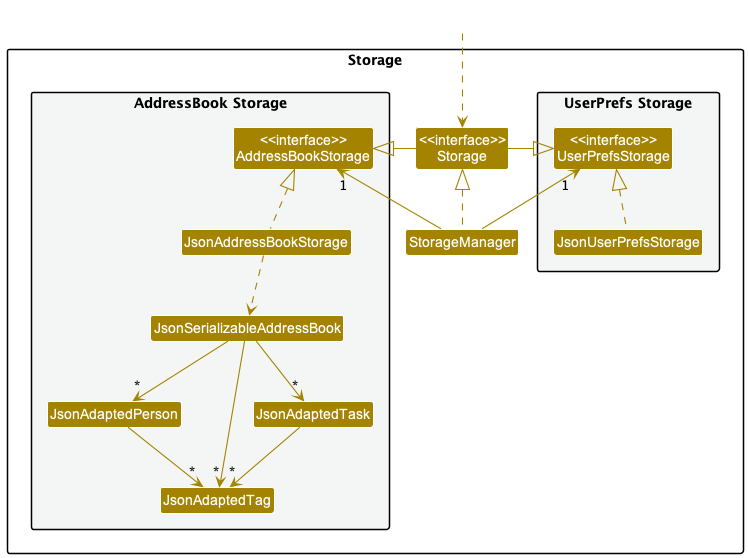

The diagram above was rendered by PlantUML. Its source (embedded in the PNG):
@startuml
!include style.puml
skinparam arrowThickness 1.1
skinparam arrowColor STORAGE_COLOR
skinparam classBackgroundColor STORAGE_COLOR

package Storage{

package "UserPrefs Storage" #F4F6F6{
Class "<<interface>>\nUserPrefsStorage" as UserPrefsStorage
Class JsonUserPrefsStorage
}

Class "<<interface>>\nStorage" as Storage
Class StorageManager

package "AddressBook Storage" #F4F6F6{
Class "<<interface>>\nAddressBookStorage" as AddressBookStorage
Class JsonAddressBookStorage
Class JsonSerializableAddressBook
Class JsonAdaptedPerson
Class JsonAdaptedTag
Class JsonAdaptedTask
}

}

Class HiddenOutside #FFFFFF
HiddenOutside ..> Storage

StorageManager .up.|> Storage
StorageManager -up-> "1" UserPrefsStorage
StorageManager -up-> "1" AddressBookStorage

Storage -left-|> UserPrefsStorage
Storage -right-|> AddressBookStorage

JsonUserPrefsStorage .up.|> UserPrefsStorage
JsonAddressBookStorage .up.|> AddressBookStorage
JsonAddressBookStorage ..> JsonSerializableAddressBook
JsonSerializableAddressBook --> "*" JsonAdaptedPerson
JsonAdaptedPerson --> "*" JsonAdaptedTag
JsonSerializableAddressBook --> "*" JsonAdaptedTask
JsonAdaptedTask --> "*" JsonAdaptedTag
JsonSerializableAddressBook --> "*" JsonAdaptedTag

@enduml